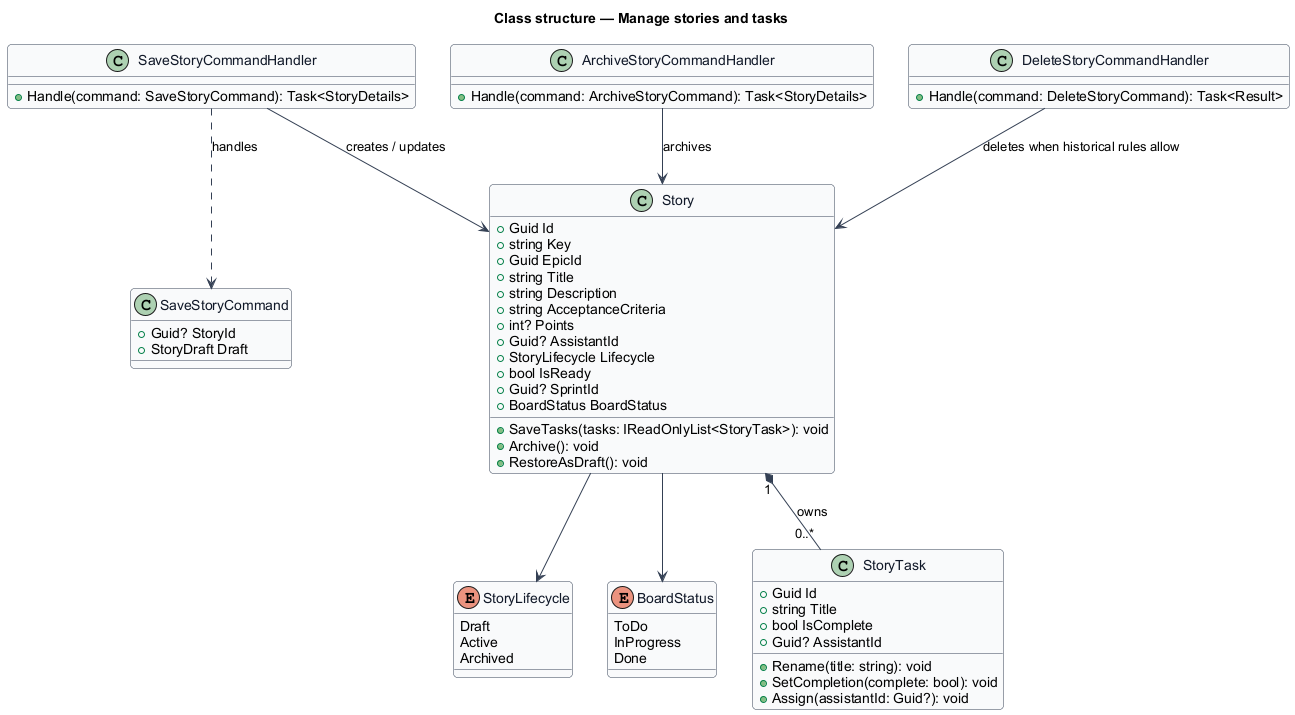

The diagram above was rendered by PlantUML. Its source (embedded in the PNG):
@startuml
skinparam backgroundColor #FFFFFF
skinparam shadowing false
skinparam roundcorner 8
skinparam defaultFontName Arial
skinparam ArrowColor #344054
skinparam class {
  BorderColor #344054
  FontColor #101828
  BackgroundColor #F9FAFB
}
title Class structure — Manage stories and tasks

enum StoryLifecycle {
  Draft
  Active
  Archived
}

enum BoardStatus {
  ToDo
  InProgress
  Done
}

class Story {
  +Guid Id
  +string Key
  +Guid EpicId
  +string Title
  +string Description
  +string AcceptanceCriteria
  +int? Points
  +Guid? AssistantId
  +StoryLifecycle Lifecycle
  +bool IsReady
  +Guid? SprintId
  +BoardStatus BoardStatus
  +SaveTasks(tasks: IReadOnlyList<StoryTask>): void
  +Archive(): void
  +RestoreAsDraft(): void
}

class StoryTask {
  +Guid Id
  +string Title
  +bool IsComplete
  +Guid? AssistantId
  +Rename(title: string): void
  +SetCompletion(complete: bool): void
  +Assign(assistantId: Guid?): void
}

class SaveStoryCommand {
  +Guid? StoryId
  +StoryDraft Draft
}

class SaveStoryCommandHandler {
  +Handle(command: SaveStoryCommand): Task<StoryDetails>
}

class ArchiveStoryCommandHandler {
  +Handle(command: ArchiveStoryCommand): Task<StoryDetails>
}

class DeleteStoryCommandHandler {
  +Handle(command: DeleteStoryCommand): Task<Result>
}

Story "1" *-- "0..*" StoryTask : owns
Story --> StoryLifecycle
Story --> BoardStatus
SaveStoryCommandHandler ..> SaveStoryCommand : handles
SaveStoryCommandHandler --> Story : creates / updates
ArchiveStoryCommandHandler --> Story : archives
DeleteStoryCommandHandler --> Story : deletes when historical rules allow
@enduml